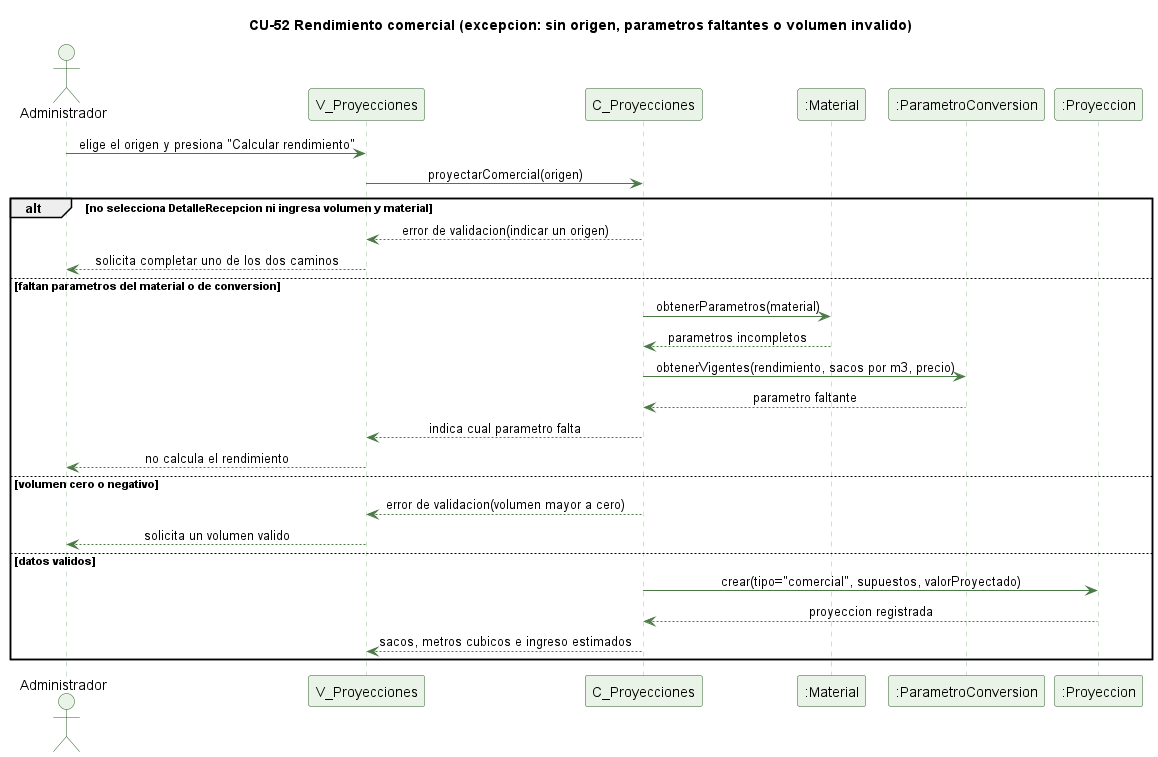

The diagram above was rendered by PlantUML. Its source (embedded in the PNG):
@startuml cu52-rendimiento-comercial-excepcion
' CU-52 Proyectando el rendimiento comercial de un camion - flujo de excepcion
skinparam backgroundColor #FFFFFF
skinparam shadowing false
skinparam defaultFontName Helvetica
skinparam sequenceMessageAlign center
skinparam ParticipantBackgroundColor #EAF3E7
skinparam ParticipantBorderColor #2E5E2A
skinparam ActorBackgroundColor #EAF3E7
skinparam ActorBorderColor #2E5E2A
skinparam sequenceLifeLineBorderColor #9CC49A
skinparam ArrowColor #4B7A46

title CU-52 Rendimiento comercial (excepcion: sin origen, parametros faltantes o volumen invalido)

actor Administrador
participant "V_Proyecciones" as V
participant "C_Proyecciones" as C
participant ":Material" as M
participant ":ParametroConversion" as PC
participant ":Proyeccion" as P

Administrador -> V : elige el origen y presiona "Calcular rendimiento"
V -> C : proyectarComercial(origen)
alt no selecciona DetalleRecepcion ni ingresa volumen y material
  C --> V : error de validacion(indicar un origen)
  V --> Administrador : solicita completar uno de los dos caminos
else faltan parametros del material o de conversion
  C -> M : obtenerParametros(material)
  M --> C : parametros incompletos
  C -> PC : obtenerVigentes(rendimiento, sacos por m3, precio)
  PC --> C : parametro faltante
  C --> V : indica cual parametro falta
  V --> Administrador : no calcula el rendimiento
else volumen cero o negativo
  C --> V : error de validacion(volumen mayor a cero)
  V --> Administrador : solicita un volumen valido
else datos validos
  C -> P : crear(tipo="comercial", supuestos, valorProyectado)
  P --> C : proyeccion registrada
  C --> V : sacos, metros cubicos e ingreso estimados
end

@enduml